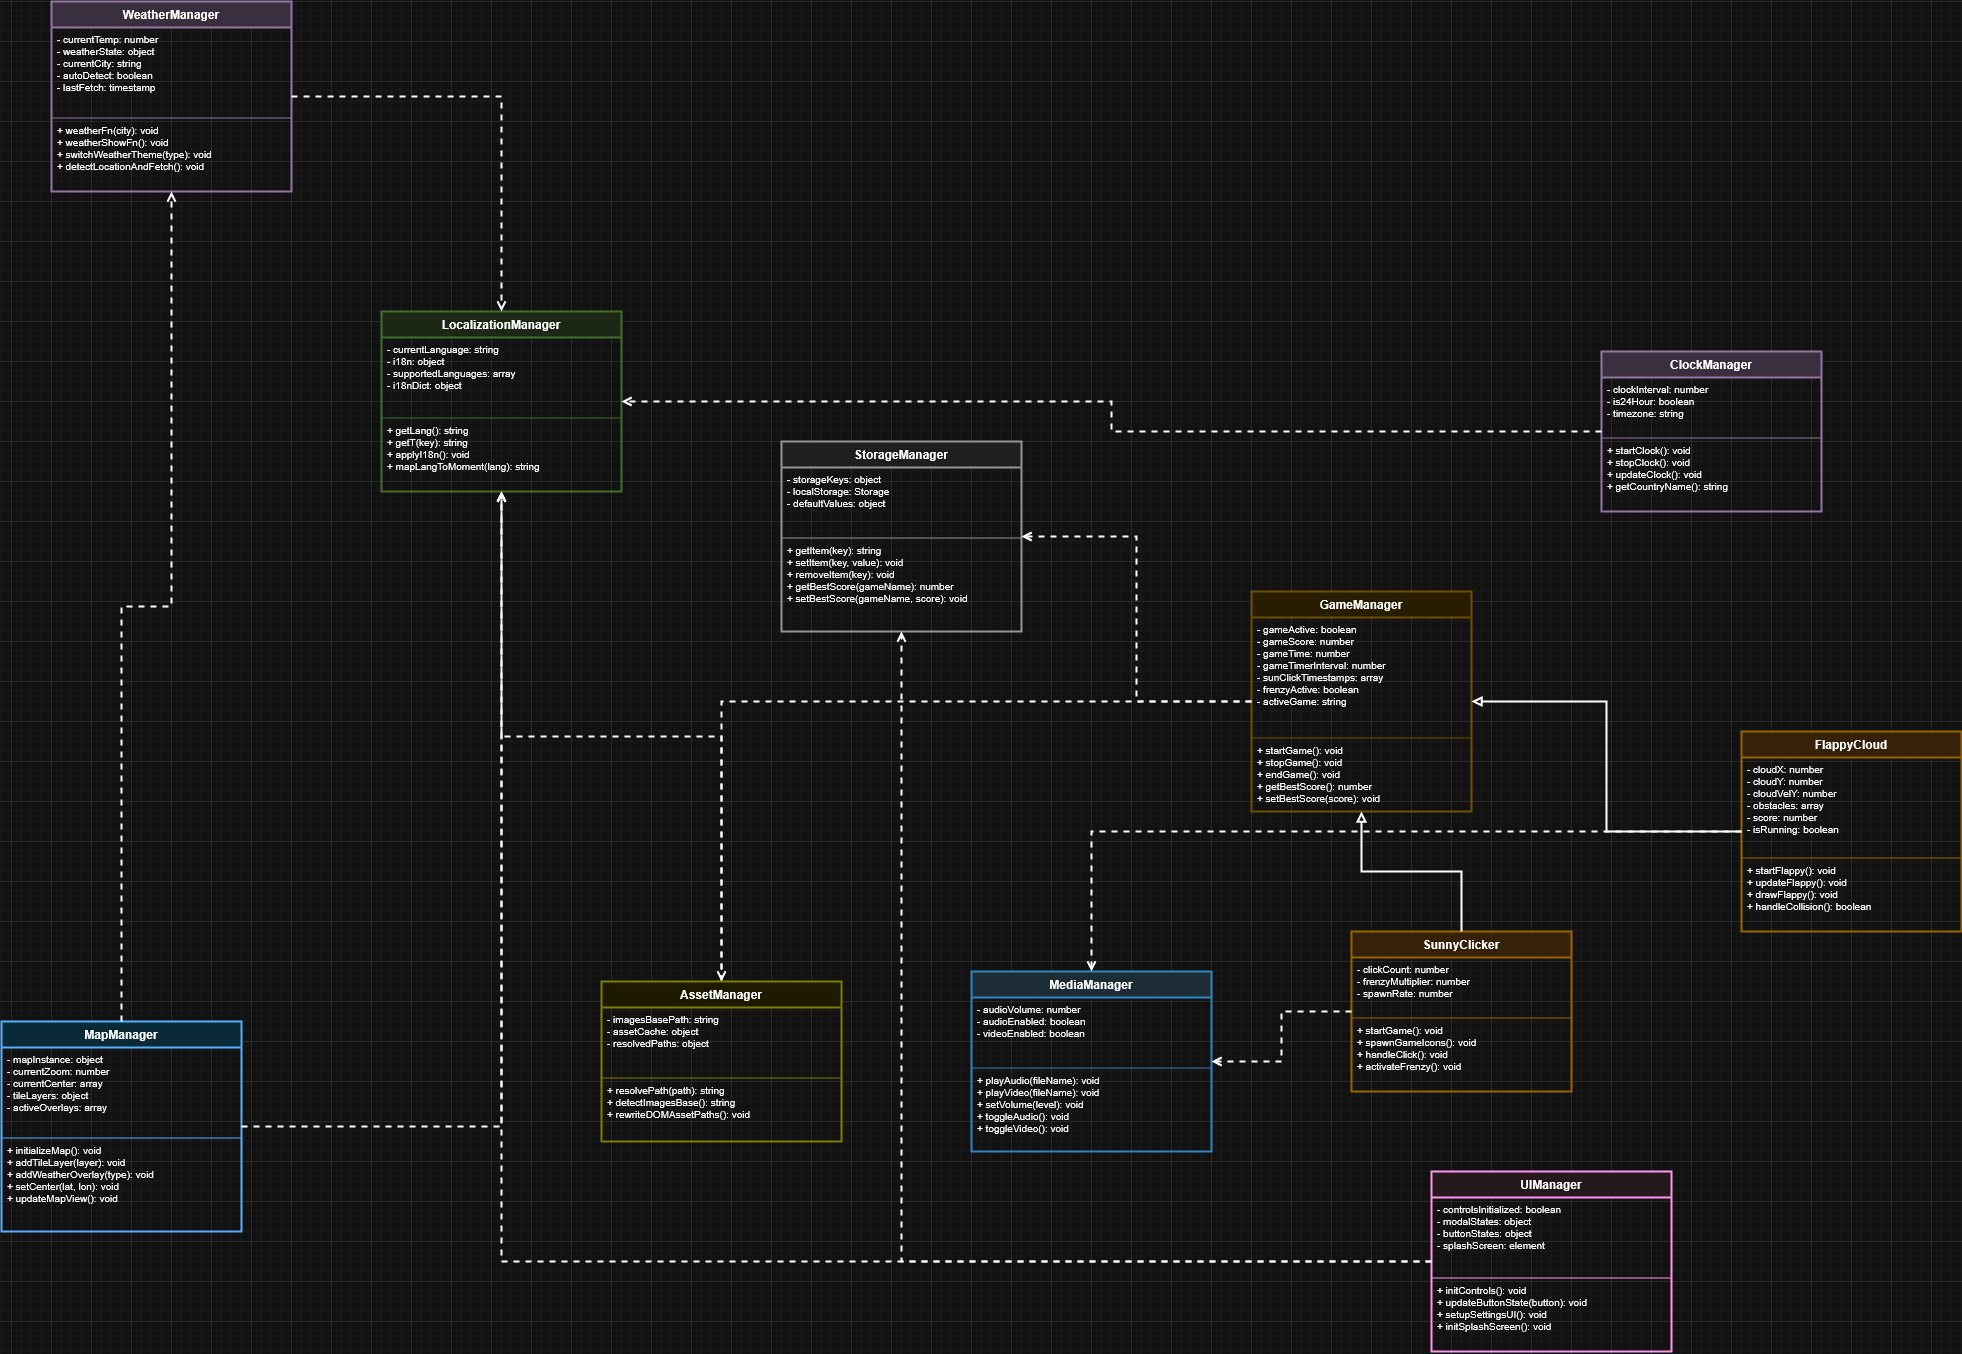

The diagram above was exported from draw.io. Its source (the exported page's mxGraphModel, read from the mxfile embedded in the PNG):
<mxGraphModel dx="3203" dy="1405" grid="1" gridSize="10" guides="1" tooltips="1" connect="1" arrows="1" fold="1" page="1" pageScale="1" pageWidth="1600" pageHeight="1400" math="0" shadow="0">
  <root>
    <mxCell id="0" />
    <mxCell id="1" parent="0" />
    <mxCell id="GameManager" parent="1" style="swimlane;fontStyle=1;align=center;verticalAlign=top;childLayout=stackLayout;horizontal=1;startSize=26;horizontalStack=0;resizeParent=1;resizeParentMax=0;resizeLast=0;collapsible=1;marginBottom=0;fillColor=#fff2cc;strokeColor=#d6b656;strokeWidth=2;" value="GameManager" vertex="1">
      <mxGeometry height="220" width="220" x="1280" y="630" as="geometry" />
    </mxCell>
    <mxCell id="GameManager-attr" parent="GameManager" style="text;strokeColor=none;fillColor=none;align=left;verticalAlign=top;spacingLeft=4;spacingRight=4;overflow=hidden;rotatable=0;points=[[0,0.5],[1,0.5]];portConstraint=eastwest;fontSize=10;" value="- gameActive: boolean&#10;- gameScore: number&#10;- gameTime: number&#10;- gameTimerInterval: number&#10;- sunClickTimestamps: array&#10;- frenzyActive: boolean&#10;- activeGame: string" vertex="1">
      <mxGeometry height="120" width="220" y="26" as="geometry" />
    </mxCell>
    <mxCell id="GameManager-sep" parent="GameManager" style="line;strokeWidth=1;fillColor=none;align=left;verticalAlign=top;spacingTop=-1;spacingLeft=4;spacingRight=4;rotatable=0;deletable=0;editable=0;connectable=0;strokeColor=inherit;fontSize=10;" value="" vertex="1">
      <mxGeometry height="1" width="220" y="146" as="geometry" />
    </mxCell>
    <mxCell id="GameManager-methods" parent="GameManager" style="text;strokeColor=none;fillColor=none;align=left;verticalAlign=top;spacingLeft=4;spacingRight=4;overflow=hidden;rotatable=0;points=[[0,0.5],[1,0.5]];portConstraint=eastwest;fontSize=10;" value="+ startGame(): void&#10;+ stopGame(): void&#10;+ endGame(): void&#10;+ getBestScore(): number&#10;+ setBestScore(score): void" vertex="1">
      <mxGeometry height="73" width="220" y="147" as="geometry" />
    </mxCell>
    <mxCell id="SunnyClicker" parent="1" style="swimlane;fontStyle=1;align=center;verticalAlign=top;childLayout=stackLayout;horizontal=1;startSize=26;horizontalStack=0;resizeParent=1;resizeParentMax=0;resizeLast=0;collapsible=1;marginBottom=0;fillColor=#ffe6cc;strokeColor=#d79b00;strokeWidth=2;" value="SunnyClicker" vertex="1">
      <mxGeometry height="160" width="220" x="1380" y="970" as="geometry" />
    </mxCell>
    <mxCell id="SunnyClicker-attr" parent="SunnyClicker" style="text;strokeColor=none;fillColor=none;align=left;verticalAlign=top;spacingLeft=4;spacingRight=4;overflow=hidden;rotatable=0;points=[[0,0.5],[1,0.5]];portConstraint=eastwest;fontSize=10;" value="- clickCount: number&#10;- frenzyMultiplier: number&#10;- spawnRate: number" vertex="1">
      <mxGeometry height="60" width="220" y="26" as="geometry" />
    </mxCell>
    <mxCell id="SunnyClicker-sep" parent="SunnyClicker" style="line;strokeWidth=1;fillColor=none;align=left;verticalAlign=top;spacingTop=-1;spacingLeft=4;spacingRight=4;rotatable=0;deletable=0;editable=0;connectable=0;strokeColor=inherit;fontSize=10;" value="" vertex="1">
      <mxGeometry height="1" width="220" y="86" as="geometry" />
    </mxCell>
    <mxCell id="SunnyClicker-methods" parent="SunnyClicker" style="text;strokeColor=none;fillColor=none;align=left;verticalAlign=top;spacingLeft=4;spacingRight=4;overflow=hidden;rotatable=0;points=[[0,0.5],[1,0.5]];portConstraint=eastwest;fontSize=10;" value="+ startGame(): void&#10;+ spawnGameIcons(): void&#10;+ handleClick(): void&#10;+ activateFrenzy(): void" vertex="1">
      <mxGeometry height="73" width="220" y="87" as="geometry" />
    </mxCell>
    <mxCell id="FlappyCloud" parent="1" style="swimlane;fontStyle=1;align=center;verticalAlign=top;childLayout=stackLayout;horizontal=1;startSize=26;horizontalStack=0;resizeParent=1;resizeParentMax=0;resizeLast=0;collapsible=1;marginBottom=0;fillColor=#ffe6cc;strokeColor=#d79b00;strokeWidth=2;" value="FlappyCloud" vertex="1">
      <mxGeometry height="200" width="220" x="1770" y="770" as="geometry" />
    </mxCell>
    <mxCell id="FlappyCloud-attr" parent="FlappyCloud" style="text;strokeColor=none;fillColor=none;align=left;verticalAlign=top;spacingLeft=4;spacingRight=4;overflow=hidden;rotatable=0;points=[[0,0.5],[1,0.5]];portConstraint=eastwest;fontSize=10;" value="- cloudX: number&#10;- cloudY: number&#10;- cloudVelY: number&#10;- obstacles: array&#10;- score: number&#10;- isRunning: boolean" vertex="1">
      <mxGeometry height="100" width="220" y="26" as="geometry" />
    </mxCell>
    <mxCell id="FlappyCloud-sep" parent="FlappyCloud" style="line;strokeWidth=1;fillColor=none;align=left;verticalAlign=top;spacingTop=-1;spacingLeft=4;spacingRight=4;rotatable=0;deletable=0;editable=0;connectable=0;strokeColor=inherit;fontSize=10;" value="" vertex="1">
      <mxGeometry height="1" width="220" y="126" as="geometry" />
    </mxCell>
    <mxCell id="FlappyCloud-methods" parent="FlappyCloud" style="text;strokeColor=none;fillColor=none;align=left;verticalAlign=top;spacingLeft=4;spacingRight=4;overflow=hidden;rotatable=0;points=[[0,0.5],[1,0.5]];portConstraint=eastwest;fontSize=10;" value="+ startFlappy(): void&#10;+ updateFlappy(): void&#10;+ drawFlappy(): void&#10;+ handleCollision(): boolean" vertex="1">
      <mxGeometry height="73" width="220" y="127" as="geometry" />
    </mxCell>
    <mxCell id="WeatherManager" parent="1" style="swimlane;fontStyle=1;align=center;verticalAlign=top;childLayout=stackLayout;horizontal=1;startSize=26;horizontalStack=0;resizeParent=1;resizeParentMax=0;resizeLast=0;collapsible=1;marginBottom=0;fillColor=#e1d5e7;strokeColor=#9673a6;strokeWidth=2;" value="WeatherManager" vertex="1">
      <mxGeometry height="190" width="240" x="80" y="40" as="geometry" />
    </mxCell>
    <mxCell id="WeatherManager-attr" parent="WeatherManager" style="text;strokeColor=none;fillColor=none;align=left;verticalAlign=top;spacingLeft=4;spacingRight=4;overflow=hidden;rotatable=0;points=[[0,0.5],[1,0.5]];portConstraint=eastwest;fontSize=10;" value="- currentTemp: number&#10;- weatherState: object&#10;- currentCity: string&#10;- autoDetect: boolean&#10;- lastFetch: timestamp" vertex="1">
      <mxGeometry height="90" width="240" y="26" as="geometry" />
    </mxCell>
    <mxCell id="WeatherManager-sep" parent="WeatherManager" style="line;strokeWidth=1;fillColor=none;align=left;verticalAlign=top;spacingTop=-1;spacingLeft=4;spacingRight=4;rotatable=0;deletable=0;editable=0;connectable=0;strokeColor=inherit;fontSize=10;" value="" vertex="1">
      <mxGeometry height="1" width="240" y="116" as="geometry" />
    </mxCell>
    <mxCell id="WeatherManager-methods" parent="WeatherManager" style="text;strokeColor=none;fillColor=none;align=left;verticalAlign=top;spacingLeft=4;spacingRight=4;overflow=hidden;rotatable=0;points=[[0,0.5],[1,0.5]];portConstraint=eastwest;fontSize=10;" value="+ weatherFn(city): void&#10;+ weatherShowFn(): void&#10;+ switchWeatherTheme(type): void&#10;+ detectLocationAndFetch(): void" vertex="1">
      <mxGeometry height="73" width="240" y="117" as="geometry" />
    </mxCell>
    <mxCell id="ClockManager" parent="1" style="swimlane;fontStyle=1;align=center;verticalAlign=top;childLayout=stackLayout;horizontal=1;startSize=26;horizontalStack=0;resizeParent=1;resizeParentMax=0;resizeLast=0;collapsible=1;marginBottom=0;fillColor=#e1d5e7;strokeColor=#9673a6;strokeWidth=2;" value="ClockManager" vertex="1">
      <mxGeometry height="160" width="220" x="1630" y="390" as="geometry" />
    </mxCell>
    <mxCell id="ClockManager-attr" parent="ClockManager" style="text;strokeColor=none;fillColor=none;align=left;verticalAlign=top;spacingLeft=4;spacingRight=4;overflow=hidden;rotatable=0;points=[[0,0.5],[1,0.5]];portConstraint=eastwest;fontSize=10;" value="- clockInterval: number&#10;- is24Hour: boolean&#10;- timezone: string" vertex="1">
      <mxGeometry height="60" width="220" y="26" as="geometry" />
    </mxCell>
    <mxCell id="ClockManager-sep" parent="ClockManager" style="line;strokeWidth=1;fillColor=none;align=left;verticalAlign=top;spacingTop=-1;spacingLeft=4;spacingRight=4;rotatable=0;deletable=0;editable=0;connectable=0;strokeColor=inherit;fontSize=10;" value="" vertex="1">
      <mxGeometry height="1" width="220" y="86" as="geometry" />
    </mxCell>
    <mxCell id="ClockManager-methods" parent="ClockManager" style="text;strokeColor=none;fillColor=none;align=left;verticalAlign=top;spacingLeft=4;spacingRight=4;overflow=hidden;rotatable=0;points=[[0,0.5],[1,0.5]];portConstraint=eastwest;fontSize=10;" value="+ startClock(): void&#10;+ stopClock(): void&#10;+ updateClock(): void&#10;+ getCountryName(): string" vertex="1">
      <mxGeometry height="73" width="220" y="87" as="geometry" />
    </mxCell>
    <mxCell id="LocalizationManager" parent="1" style="swimlane;fontStyle=1;align=center;verticalAlign=top;childLayout=stackLayout;horizontal=1;startSize=26;horizontalStack=0;resizeParent=1;resizeParentMax=0;resizeLast=0;collapsible=1;marginBottom=0;fillColor=#e2efda;strokeColor=#82b366;strokeWidth=2;" value="LocalizationManager" vertex="1">
      <mxGeometry height="180" width="240" x="410" y="350" as="geometry" />
    </mxCell>
    <mxCell id="LocalizationManager-attr" parent="LocalizationManager" style="text;strokeColor=none;fillColor=none;align=left;verticalAlign=top;spacingLeft=4;spacingRight=4;overflow=hidden;rotatable=0;points=[[0,0.5],[1,0.5]];portConstraint=eastwest;fontSize=10;" value="- currentLanguage: string&#10;- i18n: object&#10;- supportedLanguages: array&#10;- i18nDict: object" vertex="1">
      <mxGeometry height="80" width="240" y="26" as="geometry" />
    </mxCell>
    <mxCell id="LocalizationManager-sep" parent="LocalizationManager" style="line;strokeWidth=1;fillColor=none;align=left;verticalAlign=top;spacingTop=-1;spacingLeft=4;spacingRight=4;rotatable=0;deletable=0;editable=0;connectable=0;strokeColor=inherit;fontSize=10;" value="" vertex="1">
      <mxGeometry height="1" width="240" y="106" as="geometry" />
    </mxCell>
    <mxCell id="LocalizationManager-methods" parent="LocalizationManager" style="text;strokeColor=none;fillColor=none;align=left;verticalAlign=top;spacingLeft=4;spacingRight=4;overflow=hidden;rotatable=0;points=[[0,0.5],[1,0.5]];portConstraint=eastwest;fontSize=10;" value="+ getLang(): string&#10;+ getT(key): string&#10;+ applyI18n(): void&#10;+ mapLangToMoment(lang): string" vertex="1">
      <mxGeometry height="73" width="240" y="107" as="geometry" />
    </mxCell>
    <mxCell id="StorageManager" parent="1" style="swimlane;fontStyle=1;align=center;verticalAlign=top;childLayout=stackLayout;horizontal=1;startSize=26;horizontalStack=0;resizeParent=1;resizeParentMax=0;resizeLast=0;collapsible=1;marginBottom=0;fillColor=#f0f0f0;strokeColor=#666666;strokeWidth=2;" value="StorageManager" vertex="1">
      <mxGeometry height="190" width="240" x="810" y="480" as="geometry" />
    </mxCell>
    <mxCell id="StorageManager-attr" parent="StorageManager" style="text;strokeColor=none;fillColor=none;align=left;verticalAlign=top;spacingLeft=4;spacingRight=4;overflow=hidden;rotatable=0;points=[[0,0.5],[1,0.5]];portConstraint=eastwest;fontSize=10;" value="- storageKeys: object&#10;- localStorage: Storage&#10;- defaultValues: object" vertex="1">
      <mxGeometry height="70" width="240" y="26" as="geometry" />
    </mxCell>
    <mxCell id="StorageManager-sep" parent="StorageManager" style="line;strokeWidth=1;fillColor=none;align=left;verticalAlign=top;spacingTop=-1;spacingLeft=4;spacingRight=4;rotatable=0;deletable=0;editable=0;connectable=0;strokeColor=inherit;fontSize=10;" value="" vertex="1">
      <mxGeometry height="1" width="240" y="96" as="geometry" />
    </mxCell>
    <mxCell id="StorageManager-methods" parent="StorageManager" style="text;strokeColor=none;fillColor=none;align=left;verticalAlign=top;spacingLeft=4;spacingRight=4;overflow=hidden;rotatable=0;points=[[0,0.5],[1,0.5]];portConstraint=eastwest;fontSize=10;" value="+ getItem(key): string&#10;+ setItem(key, value): void&#10;+ removeItem(key): void&#10;+ getBestScore(gameName): number&#10;+ setBestScore(gameName, score): void" vertex="1">
      <mxGeometry height="93" width="240" y="97" as="geometry" />
    </mxCell>
    <mxCell id="MediaManager" parent="1" style="swimlane;fontStyle=1;align=center;verticalAlign=top;childLayout=stackLayout;horizontal=1;startSize=26;horizontalStack=0;resizeParent=1;resizeParentMax=0;resizeLast=0;collapsible=1;marginBottom=0;fillColor=#d4e6f1;strokeColor=#3498db;strokeWidth=2;" value="MediaManager" vertex="1">
      <mxGeometry height="180" width="240" x="1000" y="1010" as="geometry" />
    </mxCell>
    <mxCell id="MediaManager-attr" parent="MediaManager" style="text;strokeColor=none;fillColor=none;align=left;verticalAlign=top;spacingLeft=4;spacingRight=4;overflow=hidden;rotatable=0;points=[[0,0.5],[1,0.5]];portConstraint=eastwest;fontSize=10;" value="- audioVolume: number&#10;- audioEnabled: boolean&#10;- videoEnabled: boolean" vertex="1">
      <mxGeometry height="70" width="240" y="26" as="geometry" />
    </mxCell>
    <mxCell id="MediaManager-sep" parent="MediaManager" style="line;strokeWidth=1;fillColor=none;align=left;verticalAlign=top;spacingTop=-1;spacingLeft=4;spacingRight=4;rotatable=0;deletable=0;editable=0;connectable=0;strokeColor=inherit;fontSize=10;" value="" vertex="1">
      <mxGeometry height="1" width="240" y="96" as="geometry" />
    </mxCell>
    <mxCell id="MediaManager-methods" parent="MediaManager" style="text;strokeColor=none;fillColor=none;align=left;verticalAlign=top;spacingLeft=4;spacingRight=4;overflow=hidden;rotatable=0;points=[[0,0.5],[1,0.5]];portConstraint=eastwest;fontSize=10;" value="+ playAudio(fileName): void&#10;+ playVideo(fileName): void&#10;+ setVolume(level): void&#10;+ toggleAudio(): void&#10;+ toggleVideo(): void" vertex="1">
      <mxGeometry height="83" width="240" y="97" as="geometry" />
    </mxCell>
    <mxCell id="MapManager" parent="1" style="swimlane;fontStyle=1;align=center;verticalAlign=top;childLayout=stackLayout;horizontal=1;startSize=26;horizontalStack=0;resizeParent=1;resizeParentMax=0;resizeLast=0;collapsible=1;marginBottom=0;fillColor=#ccf0ff;strokeColor=#0066cc;strokeWidth=2;" value="MapManager" vertex="1">
      <mxGeometry height="210" width="240" x="30" y="1060" as="geometry" />
    </mxCell>
    <mxCell id="MapManager-attr" parent="MapManager" style="text;strokeColor=none;fillColor=none;align=left;verticalAlign=top;spacingLeft=4;spacingRight=4;overflow=hidden;rotatable=0;points=[[0,0.5],[1,0.5]];portConstraint=eastwest;fontSize=10;" value="- mapInstance: object&#10;- currentZoom: number&#10;- currentCenter: array&#10;- tileLayers: object&#10;- activeOverlays: array" vertex="1">
      <mxGeometry height="90" width="240" y="26" as="geometry" />
    </mxCell>
    <mxCell id="MapManager-sep" parent="MapManager" style="line;strokeWidth=1;fillColor=none;align=left;verticalAlign=top;spacingTop=-1;spacingLeft=4;spacingRight=4;rotatable=0;deletable=0;editable=0;connectable=0;strokeColor=inherit;fontSize=10;" value="" vertex="1">
      <mxGeometry height="1" width="240" y="116" as="geometry" />
    </mxCell>
    <mxCell id="MapManager-methods" parent="MapManager" style="text;strokeColor=none;fillColor=none;align=left;verticalAlign=top;spacingLeft=4;spacingRight=4;overflow=hidden;rotatable=0;points=[[0,0.5],[1,0.5]];portConstraint=eastwest;fontSize=10;" value="+ initializeMap(): void&#10;+ addTileLayer(layer): void&#10;+ addWeatherOverlay(type): void&#10;+ setCenter(lat, lon): void&#10;+ updateMapView(): void" vertex="1">
      <mxGeometry height="93" width="240" y="117" as="geometry" />
    </mxCell>
    <mxCell id="UIManager" parent="1" style="swimlane;fontStyle=1;align=center;verticalAlign=top;childLayout=stackLayout;horizontal=1;startSize=26;horizontalStack=0;resizeParent=1;resizeParentMax=0;resizeLast=0;collapsible=1;marginBottom=0;fillColor=#fff0f5;strokeColor=#cc0066;strokeWidth=2;" value="UIManager" vertex="1">
      <mxGeometry height="180" width="240" x="1460" y="1210" as="geometry" />
    </mxCell>
    <mxCell id="UIManager-attr" parent="UIManager" style="text;strokeColor=none;fillColor=none;align=left;verticalAlign=top;spacingLeft=4;spacingRight=4;overflow=hidden;rotatable=0;points=[[0,0.5],[1,0.5]];portConstraint=eastwest;fontSize=10;" value="- controlsInitialized: boolean&#10;- modalStates: object&#10;- buttonStates: object&#10;- splashScreen: element" vertex="1">
      <mxGeometry height="80" width="240" y="26" as="geometry" />
    </mxCell>
    <mxCell id="UIManager-sep" parent="UIManager" style="line;strokeWidth=1;fillColor=none;align=left;verticalAlign=top;spacingTop=-1;spacingLeft=4;spacingRight=4;rotatable=0;deletable=0;editable=0;connectable=0;strokeColor=inherit;fontSize=10;" value="" vertex="1">
      <mxGeometry height="1" width="240" y="106" as="geometry" />
    </mxCell>
    <mxCell id="UIManager-methods" parent="UIManager" style="text;strokeColor=none;fillColor=none;align=left;verticalAlign=top;spacingLeft=4;spacingRight=4;overflow=hidden;rotatable=0;points=[[0,0.5],[1,0.5]];portConstraint=eastwest;fontSize=10;" value="+ initControls(): void&#10;+ updateButtonState(button): void&#10;+ setupSettingsUI(): void&#10;+ initSplashScreen(): void" vertex="1">
      <mxGeometry height="73" width="240" y="107" as="geometry" />
    </mxCell>
    <mxCell id="rel1" edge="1" parent="1" source="GameManager" style="edgeStyle=orthogonalEdgeStyle;rounded=0;orthogonalLoop=1;jettySize=auto;html=1;dashed=1;endArrow=open;endFill=0;strokeWidth=2;" target="StorageManager">
      <mxGeometry relative="1" as="geometry" />
    </mxCell>
    <mxCell id="rel2" edge="1" parent="1" source="AssetManager" style="edgeStyle=orthogonalEdgeStyle;rounded=0;orthogonalLoop=1;jettySize=auto;html=1;dashed=1;endArrow=open;endFill=0;strokeWidth=2;" target="LocalizationManager">
      <mxGeometry relative="1" as="geometry" />
    </mxCell>
    <mxCell id="rel3" edge="1" parent="1" source="SunnyClicker" style="edgeStyle=orthogonalEdgeStyle;rounded=0;orthogonalLoop=1;jettySize=auto;html=1;endArrow=block;endFill=0;strokeWidth=2;" target="GameManager">
      <mxGeometry relative="1" as="geometry" />
    </mxCell>
    <mxCell id="rel4" edge="1" parent="1" source="FlappyCloud" style="edgeStyle=orthogonalEdgeStyle;rounded=0;orthogonalLoop=1;jettySize=auto;html=1;endArrow=block;endFill=0;strokeWidth=2;" target="GameManager">
      <mxGeometry relative="1" as="geometry" />
    </mxCell>
    <mxCell id="rel5" edge="1" parent="1" source="WeatherManager" style="edgeStyle=orthogonalEdgeStyle;rounded=0;orthogonalLoop=1;jettySize=auto;html=1;dashed=1;endArrow=open;endFill=0;strokeWidth=2;" target="LocalizationManager">
      <mxGeometry relative="1" as="geometry" />
    </mxCell>
    <mxCell id="rel6" edge="1" parent="1" source="ClockManager" style="edgeStyle=orthogonalEdgeStyle;rounded=0;orthogonalLoop=1;jettySize=auto;html=1;dashed=1;endArrow=open;endFill=0;strokeWidth=2;" target="LocalizationManager">
      <mxGeometry relative="1" as="geometry" />
    </mxCell>
    <mxCell id="rel7" edge="1" parent="1" source="SunnyClicker" style="edgeStyle=orthogonalEdgeStyle;rounded=0;orthogonalLoop=1;jettySize=auto;html=1;dashed=1;endArrow=open;endFill=0;strokeWidth=2;" target="MediaManager">
      <mxGeometry relative="1" as="geometry" />
    </mxCell>
    <mxCell id="rel8" edge="1" parent="1" source="FlappyCloud" style="edgeStyle=orthogonalEdgeStyle;rounded=0;orthogonalLoop=1;jettySize=auto;html=1;dashed=1;endArrow=open;endFill=0;strokeWidth=2;" target="MediaManager">
      <mxGeometry relative="1" as="geometry" />
    </mxCell>
    <mxCell id="rel9" edge="1" parent="1" source="MapManager" style="edgeStyle=orthogonalEdgeStyle;rounded=0;orthogonalLoop=1;jettySize=auto;html=1;dashed=1;endArrow=open;endFill=0;strokeWidth=2;" target="WeatherManager">
      <mxGeometry relative="1" as="geometry" />
    </mxCell>
    <mxCell id="rel10" edge="1" parent="1" source="MapManager" style="edgeStyle=orthogonalEdgeStyle;rounded=0;orthogonalLoop=1;jettySize=auto;html=1;dashed=1;endArrow=open;endFill=0;strokeWidth=2;" target="LocalizationManager">
      <mxGeometry relative="1" as="geometry" />
    </mxCell>
    <mxCell id="rel11" edge="1" parent="1" source="UIManager" style="edgeStyle=orthogonalEdgeStyle;rounded=0;orthogonalLoop=1;jettySize=auto;html=1;dashed=1;endArrow=open;endFill=0;strokeWidth=2;" target="LocalizationManager">
      <mxGeometry relative="1" as="geometry" />
    </mxCell>
    <mxCell id="rel12" edge="1" parent="1" source="UIManager" style="edgeStyle=orthogonalEdgeStyle;rounded=0;orthogonalLoop=1;jettySize=auto;html=1;dashed=1;endArrow=open;endFill=0;strokeWidth=2;" target="StorageManager">
      <mxGeometry relative="1" as="geometry" />
    </mxCell>
    <mxCell id="ibyPlX-iAY207YjNfc9o-2" edge="1" parent="1" source="GameManager" style="edgeStyle=orthogonalEdgeStyle;rounded=0;orthogonalLoop=1;jettySize=auto;html=1;dashed=1;endArrow=open;endFill=0;strokeWidth=2;" target="AssetManager" value="">
      <mxGeometry relative="1" as="geometry">
        <mxPoint x="1280" y="710" as="sourcePoint" />
        <mxPoint x="470" y="550" as="targetPoint" />
      </mxGeometry>
    </mxCell>
    <mxCell id="AssetManager" parent="1" style="swimlane;fontStyle=1;align=center;verticalAlign=top;childLayout=stackLayout;horizontal=1;startSize=26;horizontalStack=0;resizeParent=1;resizeParentMax=0;resizeLast=0;collapsible=1;marginBottom=0;fillColor=#fffacd;strokeColor=#999900;strokeWidth=2;" value="AssetManager" vertex="1">
      <mxGeometry height="160" width="240" x="630" y="1020" as="geometry" />
    </mxCell>
    <mxCell id="AssetManager-attr" parent="AssetManager" style="text;strokeColor=none;fillColor=none;align=left;verticalAlign=top;spacingLeft=4;spacingRight=4;overflow=hidden;rotatable=0;points=[[0,0.5],[1,0.5]];portConstraint=eastwest;fontSize=10;" value="- imagesBasePath: string&#10;- assetCache: object&#10;- resolvedPaths: object" vertex="1">
      <mxGeometry height="70" width="240" y="26" as="geometry" />
    </mxCell>
    <mxCell id="AssetManager-sep" parent="AssetManager" style="line;strokeWidth=1;fillColor=none;align=left;verticalAlign=top;spacingTop=-1;spacingLeft=4;spacingRight=4;rotatable=0;deletable=0;editable=0;connectable=0;strokeColor=inherit;fontSize=10;" value="" vertex="1">
      <mxGeometry height="1" width="240" y="96" as="geometry" />
    </mxCell>
    <mxCell id="AssetManager-methods" parent="AssetManager" style="text;strokeColor=none;fillColor=none;align=left;verticalAlign=top;spacingLeft=4;spacingRight=4;overflow=hidden;rotatable=0;points=[[0,0.5],[1,0.5]];portConstraint=eastwest;fontSize=10;" value="+ resolvePath(path): string&#10;+ detectImagesBase(): string&#10;+ rewriteDOMAssetPaths(): void" vertex="1">
      <mxGeometry height="63" width="240" y="97" as="geometry" />
    </mxCell>
  </root>
</mxGraphModel>